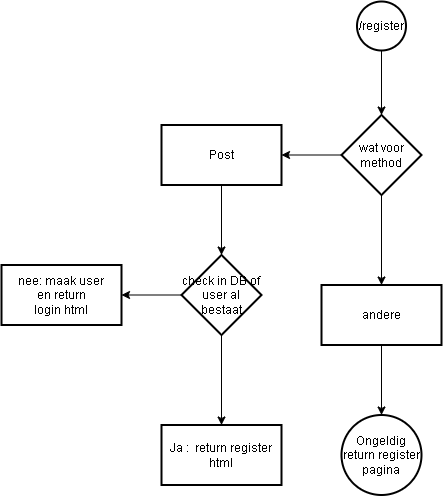

The diagram above was exported from draw.io. Its source (the exported page's mxGraphModel, read from the mxfile embedded in the PNG):
<mxGraphModel dx="983" dy="544" grid="1" gridSize="10" guides="1" tooltips="1" connect="1" arrows="1" fold="1" page="1" pageScale="1" pageWidth="850" pageHeight="1100" math="0" shadow="0">
  <root>
    <mxCell id="0" />
    <mxCell id="1" parent="0" />
    <mxCell id="6Pwqa02wBBkxFAsolDYn-25" value="" style="edgeStyle=orthogonalEdgeStyle;rounded=0;orthogonalLoop=1;jettySize=auto;html=1;" edge="1" parent="1" source="2" target="6Pwqa02wBBkxFAsolDYn-24">
      <mxGeometry relative="1" as="geometry" />
    </mxCell>
    <mxCell id="2" value="/register" style="ellipse;aspect=fixed;strokeWidth=2;whiteSpace=wrap;" parent="1" vertex="1">
      <mxGeometry x="545.5" y="50" width="49" height="49" as="geometry" />
    </mxCell>
    <mxCell id="6Pwqa02wBBkxFAsolDYn-29" value="" style="edgeStyle=orthogonalEdgeStyle;rounded=0;orthogonalLoop=1;jettySize=auto;html=1;" edge="1" parent="1" source="6Pwqa02wBBkxFAsolDYn-24" target="6Pwqa02wBBkxFAsolDYn-28">
      <mxGeometry relative="1" as="geometry" />
    </mxCell>
    <mxCell id="6Pwqa02wBBkxFAsolDYn-31" value="" style="edgeStyle=orthogonalEdgeStyle;rounded=0;orthogonalLoop=1;jettySize=auto;html=1;" edge="1" parent="1" source="6Pwqa02wBBkxFAsolDYn-24" target="6Pwqa02wBBkxFAsolDYn-30">
      <mxGeometry relative="1" as="geometry" />
    </mxCell>
    <mxCell id="6Pwqa02wBBkxFAsolDYn-24" value="wat voor method" style="rhombus;whiteSpace=wrap;html=1;strokeWidth=2;" vertex="1" parent="1">
      <mxGeometry x="530" y="163.5" width="80" height="80" as="geometry" />
    </mxCell>
    <mxCell id="6Pwqa02wBBkxFAsolDYn-44" value="" style="edgeStyle=orthogonalEdgeStyle;rounded=0;orthogonalLoop=1;jettySize=auto;html=1;" edge="1" parent="1" source="6Pwqa02wBBkxFAsolDYn-28" target="6Pwqa02wBBkxFAsolDYn-43">
      <mxGeometry relative="1" as="geometry" />
    </mxCell>
    <mxCell id="6Pwqa02wBBkxFAsolDYn-28" value="Post" style="whiteSpace=wrap;html=1;strokeWidth=2;" vertex="1" parent="1">
      <mxGeometry x="350" y="173.5" width="120" height="60" as="geometry" />
    </mxCell>
    <mxCell id="6Pwqa02wBBkxFAsolDYn-33" value="" style="edgeStyle=orthogonalEdgeStyle;rounded=0;orthogonalLoop=1;jettySize=auto;html=1;" edge="1" parent="1" source="6Pwqa02wBBkxFAsolDYn-30" target="6Pwqa02wBBkxFAsolDYn-32">
      <mxGeometry relative="1" as="geometry" />
    </mxCell>
    <mxCell id="6Pwqa02wBBkxFAsolDYn-30" value="andere" style="whiteSpace=wrap;html=1;strokeWidth=2;" vertex="1" parent="1">
      <mxGeometry x="510" y="333.5" width="120" height="60" as="geometry" />
    </mxCell>
    <mxCell id="6Pwqa02wBBkxFAsolDYn-32" value="Ongeldig return register pagina" style="ellipse;whiteSpace=wrap;html=1;strokeWidth=2;" vertex="1" parent="1">
      <mxGeometry x="530" y="463.5" width="80" height="80" as="geometry" />
    </mxCell>
    <mxCell id="6Pwqa02wBBkxFAsolDYn-46" value="" style="edgeStyle=orthogonalEdgeStyle;rounded=0;orthogonalLoop=1;jettySize=auto;html=1;" edge="1" parent="1" source="6Pwqa02wBBkxFAsolDYn-43" target="6Pwqa02wBBkxFAsolDYn-45">
      <mxGeometry relative="1" as="geometry" />
    </mxCell>
    <mxCell id="6Pwqa02wBBkxFAsolDYn-50" value="" style="edgeStyle=orthogonalEdgeStyle;rounded=0;orthogonalLoop=1;jettySize=auto;html=1;" edge="1" parent="1" source="6Pwqa02wBBkxFAsolDYn-43" target="6Pwqa02wBBkxFAsolDYn-49">
      <mxGeometry relative="1" as="geometry" />
    </mxCell>
    <mxCell id="6Pwqa02wBBkxFAsolDYn-43" value="check in DB of user al bestaat" style="rhombus;whiteSpace=wrap;html=1;strokeWidth=2;" vertex="1" parent="1">
      <mxGeometry x="370" y="303.5" width="80" height="80" as="geometry" />
    </mxCell>
    <mxCell id="6Pwqa02wBBkxFAsolDYn-45" value="nee: maak user&lt;div&gt;en return&lt;/div&gt;&lt;div&gt;login html&lt;/div&gt;" style="whiteSpace=wrap;html=1;strokeWidth=2;" vertex="1" parent="1">
      <mxGeometry x="190" y="313.5" width="120" height="60" as="geometry" />
    </mxCell>
    <mxCell id="6Pwqa02wBBkxFAsolDYn-49" value="Ja :&amp;nbsp; return register html" style="whiteSpace=wrap;html=1;strokeWidth=2;" vertex="1" parent="1">
      <mxGeometry x="350" y="473.5" width="120" height="60" as="geometry" />
    </mxCell>
  </root>
</mxGraphModel>